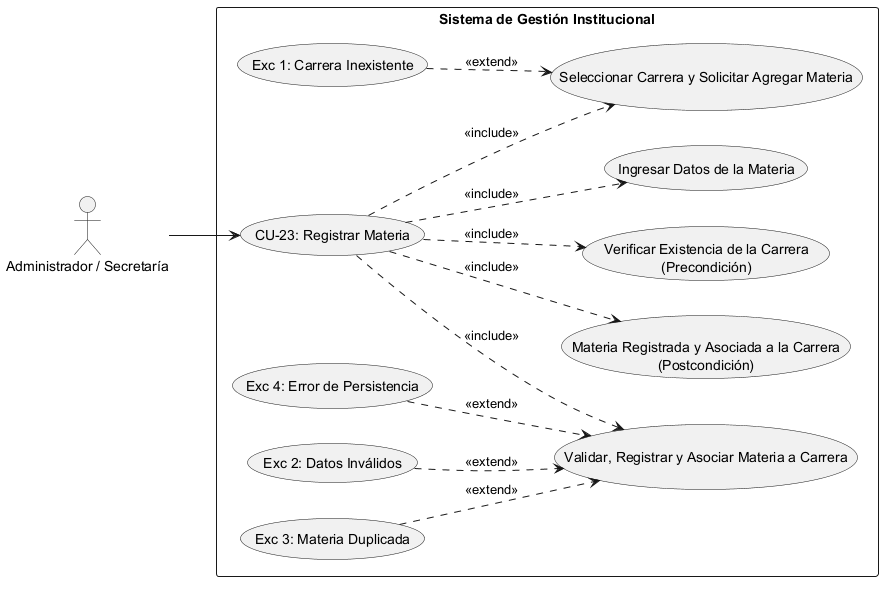

The diagram above was rendered by PlantUML. Its source (embedded in the PNG):
@startuml
left to right direction
skinparam packageStyle rectangle

' Definición de Actores
actor "Administrador / Secretaría" as Actor

rectangle "Sistema de Gestión Institucional" {
    
    ' Caso de Uso Principal
    usecase "CU-23: Registrar Materia" as CU23
    
    ' --- PRECONDICIÓN ---
    usecase "Verificar Existencia de la Carrera\n(Precondición)" as Precond
    
    ' --- SECUENCIA NORMAL ---
    usecase "Seleccionar Carrera y Solicitar Agregar Materia" as Sec1
    usecase "Ingresar Datos de la Materia" as Sec2
    usecase "Validar, Registrar y Asociar Materia a Carrera" as Sec3
    
    ' --- POSTCONDICIÓN ---
    usecase "Materia Registrada y Asociada a la Carrera\n(Postcondición)" as Post
    
    ' --- EXCEPCIONES ---
    usecase "Exc 1: Carrera Inexistente" as Exc1
    usecase "Exc 2: Datos Inválidos" as Exc2
    usecase "Exc 3: Materia Duplicada" as Exc3
    usecase "Exc 4: Error de Persistencia" as Exc4

    ' Conexión del Actor al caso raíz
    Actor --> CU23

    ' Relaciones de Inclusión (Precondiciones, Secuencia Normal y Postcondición)
    CU23 ..> Precond : <<include>>
    CU23 ..> Sec1 : <<include>>
    CU23 ..> Sec2 : <<include>>
    CU23 ..> Sec3 : <<include>>
    CU23 ..> Post : <<include>>

    ' Relaciones de Extensión (Excepciones vinculadas al paso correspondiente)
    Exc1 ..> Sec1 : <<extend>>
    Exc2 ..> Sec3 : <<extend>>
    Exc3 ..> Sec3 : <<extend>>
    Exc4 ..> Sec3 : <<extend>>
}
@enduml